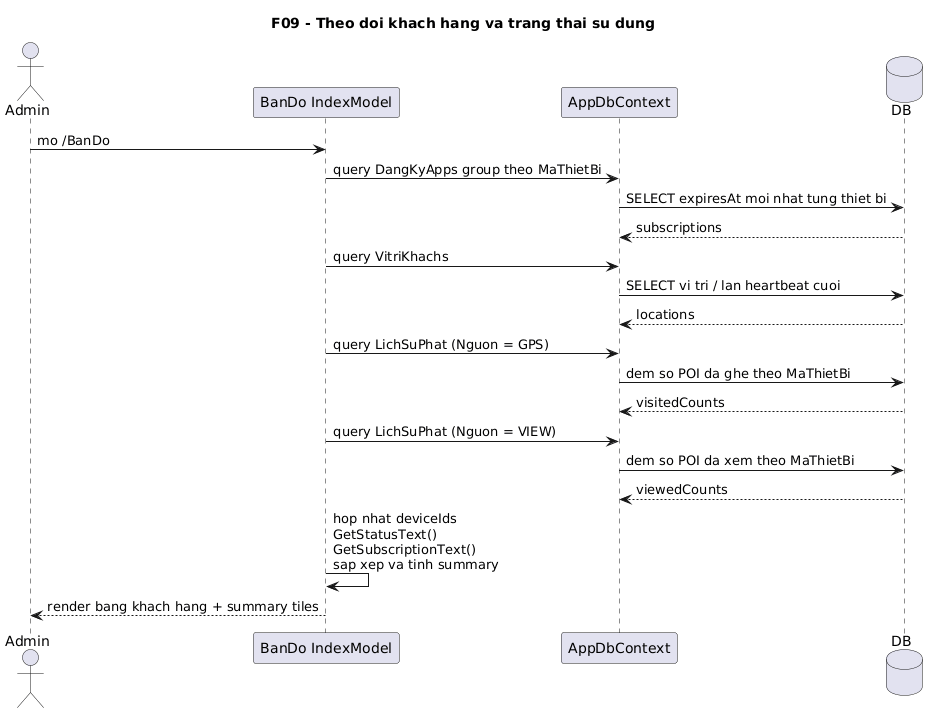

The diagram above was rendered by PlantUML. Its source (embedded in the PNG):
@startuml
' Diagram: F09 - Theo doi khach hang va trang thai su dung (Sequence)
' Status: VERIFIED
' Baseline: branch master, HEAD a5fde70
' Source:
' - VinhKhanhTour.CMS/Pages/BanDo/Index.cshtml.cs: OnGetAsync(), GetStatusText(), GetSubscriptionText()
' - VinhKhanhTour.CMS/Pages/BanDo/Index.cshtml
' - VinhKhanhTour.API/Data/AppDbContext.cs
' Note: Da cap nhat theo luong truy van DB truc tiep trong CMS; khong con JS fetch HeartbeatController.
title F09 - Theo doi khach hang va trang thai su dung

actor Admin
participant "BanDo IndexModel" as IndexModel
participant AppDbContext
database DB

Admin -> IndexModel: mo /BanDo
IndexModel -> AppDbContext: query DangKyApps group theo MaThietBi
AppDbContext -> DB: SELECT expiresAt moi nhat tung thiet bi
DB --> AppDbContext: subscriptions

IndexModel -> AppDbContext: query VitriKhachs
AppDbContext -> DB: SELECT vi tri / lan heartbeat cuoi
DB --> AppDbContext: locations

IndexModel -> AppDbContext: query LichSuPhat (Nguon = GPS)
AppDbContext -> DB: dem so POI da ghe theo MaThietBi
DB --> AppDbContext: visitedCounts

IndexModel -> AppDbContext: query LichSuPhat (Nguon = VIEW)
AppDbContext -> DB: dem so POI da xem theo MaThietBi
DB --> AppDbContext: viewedCounts

IndexModel -> IndexModel: hop nhat deviceIds\nGetStatusText()\nGetSubscriptionText()\nsap xep va tinh summary
IndexModel --> Admin: render bang khach hang + summary tiles
@enduml